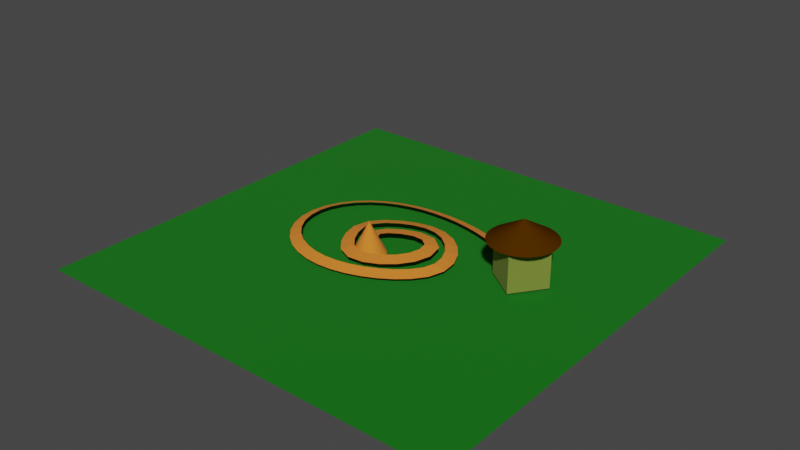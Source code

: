 # Source: map.blend  (saved by Blender 2.90.8; exported with 4.5.12 LTS)
import bpy
from mathutils import Matrix  # noqa: F401  (used for matrix-valued properties, if any)

bpy.ops.wm.read_factory_settings(use_empty=True)
scene = bpy.context.scene
scene.name = 'Scene'

# ---- collections
col_collection = bpy.data.collections.new('Collection'); scene.collection.children.link(col_collection)

# ---- materials (node trees are filled in below, after node groups)
mat_path = bpy.data.materials.new('Path')
mat_path.use_transparent_shadow = False
mat_ground = bpy.data.materials.new('Ground')
mat_ground.use_transparent_shadow = False
mat_roof = bpy.data.materials.new('Roof')
mat_roof.use_transparent_shadow = False
mat_house = bpy.data.materials.new('house')
mat_house.use_transparent_shadow = False

# ---- material node trees
mat_path.use_nodes = True; mat_path.node_tree.nodes.clear()
_N = mat_path.node_tree.nodes; _L = mat_path.node_tree.links
n0 = _N.new('ShaderNodeBsdfPrincipled'); n0.name = 'Principled BSDF'; n0.location = (10, 300)
n0.distribution = 'GGX'
n0.subsurface_method = 'BURLEY'
n0.inputs[0].default_value = (0.8, 0.2169, 0.02076, 1.0)
n0.inputs[2].default_value = 1.0
n0.inputs[3].default_value = 1.45
n0.inputs[27].default_value = (0.0, 0.0, 0.0, 1.0)
n0.inputs[28].default_value = 1.0
n1 = _N.new('ShaderNodeOutputMaterial'); n1.name = 'Material Output'; n1.location = (300, 300)
_L.new(n0.outputs[0], n1.inputs[0])
n1.is_active_output = True
mat_ground.use_nodes = True; mat_ground.node_tree.nodes.clear()
_N = mat_ground.node_tree.nodes; _L = mat_ground.node_tree.links
n0 = _N.new('ShaderNodeBsdfPrincipled'); n0.name = 'Principled BSDF'; n0.location = (10, 300)
n0.distribution = 'GGX'
n0.subsurface_method = 'BURLEY'
n0.inputs[0].default_value = (0.0, 0.1626, 0.001486, 1.0)
n0.inputs[2].default_value = 1.0
n0.inputs[3].default_value = 1.45
n0.inputs[27].default_value = (0.0, 0.0, 0.0, 1.0)
n0.inputs[28].default_value = 1.0
n1 = _N.new('ShaderNodeOutputMaterial'); n1.name = 'Material Output'; n1.location = (300, 300)
_L.new(n0.outputs[0], n1.inputs[0])
n1.is_active_output = True
mat_roof.use_nodes = True; mat_roof.node_tree.nodes.clear()
_N = mat_roof.node_tree.nodes; _L = mat_roof.node_tree.links
n0 = _N.new('ShaderNodeBsdfPrincipled'); n0.name = 'Principled BSDF'; n0.location = (10, 300)
n0.distribution = 'GGX'
n0.subsurface_method = 'BURLEY'
n0.inputs[0].default_value = (0.07036, 0.02416, 0.0, 1.0)
n0.inputs[2].default_value = 1.0
n0.inputs[3].default_value = 1.45
n0.inputs[13].default_value = 0.0
n0.inputs[27].default_value = (0.0, 0.0, 0.0, 1.0)
n0.inputs[28].default_value = 1.0
n1 = _N.new('ShaderNodeOutputMaterial'); n1.name = 'Material Output'; n1.location = (300, 300)
_L.new(n0.outputs[0], n1.inputs[0])
n1.is_active_output = True
mat_house.use_nodes = True; mat_house.node_tree.nodes.clear()
_N = mat_house.node_tree.nodes; _L = mat_house.node_tree.links
n0 = _N.new('ShaderNodeBsdfPrincipled'); n0.name = 'Principled BSDF'; n0.location = (10, 300)
n0.distribution = 'GGX'
n0.subsurface_method = 'BURLEY'
n0.inputs[0].default_value = (0.1888, 0.2462, 0.03397, 1.0)
n0.inputs[2].default_value = 1.0
n0.inputs[3].default_value = 1.45
n0.inputs[27].default_value = (0.0, 0.0, 0.0, 1.0)
n0.inputs[28].default_value = 1.0
n1 = _N.new('ShaderNodeOutputMaterial'); n1.name = 'Material Output'; n1.location = (300, 300)
_L.new(n0.outputs[0], n1.inputs[0])
n1.is_active_output = True

# ---- world
world_world = bpy.data.worlds.new('World'); scene.world = world_world
world_world.use_nodes = True; world_world.node_tree.nodes.clear()
_N = world_world.node_tree.nodes; _L = world_world.node_tree.links
n0 = _N.new('ShaderNodeOutputWorld'); n0.name = 'World Output'; n0.location = (300, 300)
n1 = _N.new('ShaderNodeBackground'); n1.name = 'Background'; n1.location = (10, 300)
n1.inputs[0].default_value = (0.05088, 0.05088, 0.05088, 1.0)
_L.new(n1.outputs[0], n0.inputs[0])
n0.is_active_output = True
world_world.color = (0.05088, 0.05088, 0.05088)
world_world.use_sun_shadow = False
world_world.sun_shadow_jitter_overblur = 0.0

# ---- meshes
me_plane = bpy.data.meshes.new('Plane')
me_plane.from_pydata([(-0.99, -0.99, 0.0), (0.99, -0.99, 0.0), (-0.99, 0.99, 0.0), (0.99, 0.99, 0.0)], [], [(0, 1, 3, 2)])
_uv = me_plane.uv_layers.new(name='UVMap')
_uv.uv.foreach_set('vector', [0.0, 0.0, 1.0, 0.0, 1.0, 1.0, 0.0, 1.0])
me_plane.materials.append(mat_path)
me_plane.use_remesh_fix_poles = True
me_plane.use_remesh_preserve_attributes = False
me_plane.use_mirror_vertex_groups = False
me_plane.update()
me_plane_004 = bpy.data.meshes.new('Plane.004')
me_plane_004.from_pydata([(-1.0, -1.0, 0.0), (1.0, -1.0, 0.0), (-1.0, 1.0, 0.0), (1.0, 1.0, 0.0)], [], [(0, 1, 3, 2)])
_uv = me_plane_004.uv_layers.new(name='UVMap')
_uv.uv.foreach_set('vector', [0.0, 0.0, 1.0, 0.0, 1.0, 1.0, 0.0, 1.0])
me_plane_004.materials.append(mat_ground)
me_plane_004.use_remesh_fix_poles = True
me_plane_004.use_remesh_preserve_attributes = False
me_plane_004.use_mirror_vertex_groups = False
me_plane_004.update()
me_cube_001 = bpy.data.meshes.new('Cube.001')
me_cube_001.from_pydata([(-1.0, -1.0, -1.0), (-1.0, -1.0, 1.0), (-1.0, 1.0, -1.0), (-1.0, 1.0, 1.0), (1.0, -1.0, -1.0), (1.0, -1.0, 1.0), (1.0, 1.0, -1.0), (1.0, 1.0, 1.0), (0.02451, 1.697, 1.103), (0.354, 1.665, 1.103), (0.6708, 1.569, 1.103), (0.9628, 1.413, 1.103), (1.219, 1.203, 1.103), (1.429, 0.9467, 1.103), (1.585, 0.6547, 1.103), (1.681, 0.3379, 1.103), (1.713, 0.008438, 1.103), (1.681, -0.321, 1.103), (1.585, -0.6379, 1.103), (1.429, -0.9299, 1.103), (1.219, -1.186, 1.103), (0.9628, -1.396, 1.103), (0.6708, -1.552, 1.103), (0.354, -1.648, 1.103), (0.02451, -1.68, 1.103), (-0.305, -1.648, 1.103), (-0.6218, -1.552, 1.103), (-0.9138, -1.396, 1.103), (-1.17, -1.186, 1.103), (-1.38, -0.9299, 1.103), (-1.536, -0.6379, 1.103), (-1.632, -0.321, 1.103), (-1.664, 0.008441, 1.103), (-1.632, 0.3379, 1.103), (-1.536, 0.6548, 1.103), (-1.38, 0.9467, 1.103), (-1.17, 1.203, 1.103), (-0.9138, 1.413, 1.103), (-0.6218, 1.569, 1.103), (-0.305, 1.665, 1.103), (0.02451, 0.008438, 2.116)], [], [(0, 1, 3, 2), (2, 3, 7, 6), (6, 7, 5, 4), (4, 5, 1, 0), (2, 6, 4, 0), (7, 3, 1, 5), (8, 40, 9), (9, 40, 10), (10, 40, 11), (11, 40, 12), (12, 40, 13), (13, 40, 14), (14, 40, 15), (15, 40, 16), (16, 40, 17), (17, 40, 18), (18, 40, 19), (19, 40, 20), (20, 40, 21), (21, 40, 22), (22, 40, 23), (23, 40, 24), (24, 40, 25), (25, 40, 26), (26, 40, 27), (27, 40, 28), (28, 40, 29), (29, 40, 30), (30, 40, 31), (31, 40, 32), (32, 40, 33), (33, 40, 34), (34, 40, 35), (35, 40, 36), (36, 40, 37), (37, 40, 38), (8, 9, 10, 11, 12, 13, 14, 15, 16, 17, 18, 19, 20, 21, 22, 23, 24, 25, 26, 27, 28, 29, 30, 31, 32, 33, 34, 35, 36, 37, 38, 39), (38, 40, 39), (39, 40, 8)])
me_cube_001.polygons.foreach_set('material_index', [1, 1, 1, 1, 1, 1, 0, 0, 0, 0, 0, 0, 0, 0, 0, 0, 0, 0, 0, 0, 0, 0, 0, 0, 0, 0, 0, 0, 0, 0, 0, 0, 0, 0, 0, 0, 0, 0, 0])
_uv = me_cube_001.uv_layers.new(name='UVMap')
_uv.uv.foreach_set('vector', [0.375, 0.0, 0.625, 0.0, 0.625, 0.25, 0.375, 0.25, 0.375, 0.25, 0.625, 0.25, 0.625, 0.5, 0.375, 0.5, 0.375, 0.5, 0.625, 0.5, 0.625, 0.75, 0.375, 0.75, 0.375, 0.75, 0.625, 0.75, 0.625, 1.0, 0.375, 1.0, 0.125, 0.5, 0.375, 0.5, 0.375, 0.75, 0.125, 0.75, 0.625, 0.5, 0.875, 0.5, 0.875, 0.75, 0.625, 0.75, 0.25, 0.49, 0.25, 0.25, 0.2968, 0.4854, 0.2968, 0.4854, 0.25, 0.25, 0.3418, 0.4717, 0.3418, 0.4717, 0.25, 0.25, 0.3833, 0.4496, 0.3833, 0.4496, 0.25, 0.25, 0.4197, 0.4197, 0.4197, 0.4197, 0.25, 0.25, 0.4496, 0.3833, 0.4496, 0.3833, 0.25, 0.25, 0.4717, 0.3418, 0.4717, 0.3418, 0.25, 0.25, 0.4854, 0.2968, 0.4854, 0.2968, 0.25, 0.25, 0.49, 0.25, 0.49, 0.25, 0.25, 0.25, 0.4854, 0.2032, 0.4854, 0.2032, 0.25, 0.25, 0.4717, 0.1582, 0.4717, 0.1582, 0.25, 0.25, 0.4496, 0.1167, 0.4496, 0.1167, 0.25, 0.25, 0.4197, 0.08029, 0.4197, 0.08029, 0.25, 0.25, 0.3833, 0.05045, 0.3833, 0.05045, 0.25, 0.25, 0.3418, 0.02827, 0.3418, 0.02827, 0.25, 0.25, 0.2968, 0.01461, 0.2968, 0.01461, 0.25, 0.25, 0.25, 0.01, 0.25, 0.01, 0.25, 0.25, 0.2032, 0.01461, 0.2032, 0.01461, 0.25, 0.25, 0.1582, 0.02827, 0.1582, 0.02827, 0.25, 0.25, 0.1167, 0.05045, 0.1167, 0.05045, 0.25, 0.25, 0.08029, 0.08029, 0.08029, 0.08029, 0.25, 0.25, 0.05045, 0.1167, 0.05045, 0.1167, 0.25, 0.25, 0.02827, 0.1582, 0.02827, 0.1582, 0.25, 0.25, 0.01461, 0.2032, 0.01461, 0.2032, 0.25, 0.25, 0.01, 0.25, 0.01, 0.25, 0.25, 0.25, 0.01461, 0.2968, 0.01461, 0.2968, 0.25, 0.25, 0.02827, 0.3418, 0.02827, 0.3418, 0.25, 0.25, 0.05045, 0.3833, 0.05045, 0.3833, 0.25, 0.25, 0.0803, 0.4197, 0.0803, 0.4197, 0.25, 0.25, 0.1167, 0.4496, 0.1167, 0.4496, 0.25, 0.25, 0.1582, 0.4717, 0.75, 0.49, 0.7968, 0.4854, 0.8418, 0.4717, 0.8833, 0.4496, 0.9197, 0.4197, 0.9496, 0.3833, 0.9717, 0.3418, 0.9854, 0.2968, 0.99, 0.25, 0.9854, 0.2032, 0.9717, 0.1582, 0.9496, 0.1167, 0.9197, 0.08029, 0.8833, 0.05045, 0.8418, 0.02827, 0.7968, 0.01461, 0.75, 0.01, 0.7032, 0.01461, 0.6582, 0.02827, 0.6167, 0.05045, 0.5803, 0.08029, 0.5504, 0.1167, 0.5283, 0.1582, 0.5146, 0.2032, 0.51, 0.25, 0.5146, 0.2968, 0.5283, 0.3418, 0.5504, 0.3833, 0.5803, 0.4197, 0.6167, 0.4496, 0.6582, 0.4717, 0.7032, 0.4854, 0.1582, 0.4717, 0.25, 0.25, 0.2032, 0.4854, 0.2032, 0.4854, 0.25, 0.25, 0.25, 0.49])
me_cube_001.materials.append(mat_roof)
me_cube_001.materials.append(mat_house)
me_cube_001.use_remesh_fix_poles = True
me_cube_001.use_remesh_preserve_attributes = False
me_cube_001.use_mirror_vertex_groups = False
me_cube_001.update()
me_cone = bpy.data.meshes.new('Cone')
me_cone.from_pydata([(0.0, 1.0, -1.0), (0.1951, 0.9808, -1.0), (0.3827, 0.9239, -1.0), (0.5556, 0.8315, -1.0), (0.7071, 0.7071, -1.0), (0.8315, 0.5556, -1.0), (0.9239, 0.3827, -1.0), (0.9808, 0.1951, -1.0), (1.0, 7.55e-08, -1.0), (0.9808, -0.1951, -1.0), (0.9239, -0.3827, -1.0), (0.8315, -0.5556, -1.0), (0.7071, -0.7071, -1.0), (0.5556, -0.8315, -1.0), (0.3827, -0.9239, -1.0), (0.1951, -0.9808, -1.0), (-3.258e-07, -1.0, -1.0), (-0.1951, -0.9808, -1.0), (-0.3827, -0.9239, -1.0), (-0.5556, -0.8315, -1.0), (-0.7071, -0.7071, -1.0), (-0.8315, -0.5556, -1.0), (-0.9239, -0.3827, -1.0), (-0.9808, -0.1951, -1.0), (-1.0, 9.656e-07, -1.0), (-0.9808, 0.1951, -1.0), (-0.9239, 0.3827, -1.0), (-0.8315, 0.5556, -1.0), (-0.7071, 0.7071, -1.0), (-0.5556, 0.8315, -1.0), (-0.3827, 0.9239, -1.0), (-0.1951, 0.9808, -1.0), (0.0, 0.0, 1.0)], [], [(0, 32, 1), (1, 32, 2), (2, 32, 3), (3, 32, 4), (4, 32, 5), (5, 32, 6), (6, 32, 7), (7, 32, 8), (8, 32, 9), (9, 32, 10), (10, 32, 11), (11, 32, 12), (12, 32, 13), (13, 32, 14), (14, 32, 15), (15, 32, 16), (16, 32, 17), (17, 32, 18), (18, 32, 19), (19, 32, 20), (20, 32, 21), (21, 32, 22), (22, 32, 23), (23, 32, 24), (24, 32, 25), (25, 32, 26), (26, 32, 27), (27, 32, 28), (28, 32, 29), (29, 32, 30), (0, 1, 2, 3, 4, 5, 6, 7, 8, 9, 10, 11, 12, 13, 14, 15, 16, 17, 18, 19, 20, 21, 22, 23, 24, 25, 26, 27, 28, 29, 30, 31), (30, 32, 31), (31, 32, 0)])
_uv = me_cone.uv_layers.new(name='UVMap')
_uv.uv.foreach_set('vector', [0.25, 0.49, 0.25, 0.25, 0.2968, 0.4854, 0.2968, 0.4854, 0.25, 0.25, 0.3418, 0.4717, 0.3418, 0.4717, 0.25, 0.25, 0.3833, 0.4496, 0.3833, 0.4496, 0.25, 0.25, 0.4197, 0.4197, 0.4197, 0.4197, 0.25, 0.25, 0.4496, 0.3833, 0.4496, 0.3833, 0.25, 0.25, 0.4717, 0.3418, 0.4717, 0.3418, 0.25, 0.25, 0.4854, 0.2968, 0.4854, 0.2968, 0.25, 0.25, 0.49, 0.25, 0.49, 0.25, 0.25, 0.25, 0.4854, 0.2032, 0.4854, 0.2032, 0.25, 0.25, 0.4717, 0.1582, 0.4717, 0.1582, 0.25, 0.25, 0.4496, 0.1167, 0.4496, 0.1167, 0.25, 0.25, 0.4197, 0.08029, 0.4197, 0.08029, 0.25, 0.25, 0.3833, 0.05045, 0.3833, 0.05045, 0.25, 0.25, 0.3418, 0.02827, 0.3418, 0.02827, 0.25, 0.25, 0.2968, 0.01461, 0.2968, 0.01461, 0.25, 0.25, 0.25, 0.01, 0.25, 0.01, 0.25, 0.25, 0.2032, 0.01461, 0.2032, 0.01461, 0.25, 0.25, 0.1582, 0.02827, 0.1582, 0.02827, 0.25, 0.25, 0.1167, 0.05045, 0.1167, 0.05045, 0.25, 0.25, 0.08029, 0.08029, 0.08029, 0.08029, 0.25, 0.25, 0.05045, 0.1167, 0.05045, 0.1167, 0.25, 0.25, 0.02827, 0.1582, 0.02827, 0.1582, 0.25, 0.25, 0.01461, 0.2032, 0.01461, 0.2032, 0.25, 0.25, 0.01, 0.25, 0.01, 0.25, 0.25, 0.25, 0.01461, 0.2968, 0.01461, 0.2968, 0.25, 0.25, 0.02827, 0.3418, 0.02827, 0.3418, 0.25, 0.25, 0.05045, 0.3833, 0.05045, 0.3833, 0.25, 0.25, 0.08029, 0.4197, 0.08029, 0.4197, 0.25, 0.25, 0.1167, 0.4496, 0.1167, 0.4496, 0.25, 0.25, 0.1582, 0.4717, 0.75, 0.49, 0.7968, 0.4854, 0.8418, 0.4717, 0.8833, 0.4496, 0.9197, 0.4197, 0.9496, 0.3833, 0.9717, 0.3418, 0.9854, 0.2968, 0.99, 0.25, 0.9854, 0.2032, 0.9717, 0.1582, 0.9496, 0.1167, 0.9197, 0.08029, 0.8833, 0.05045, 0.8418, 0.02827, 0.7968, 0.01461, 0.75, 0.01, 0.7032, 0.01461, 0.6582, 0.02827, 0.6167, 0.05045, 0.5803, 0.08029, 0.5504, 0.1167, 0.5283, 0.1582, 0.5146, 0.2032, 0.51, 0.25, 0.5146, 0.2968, 0.5283, 0.3418, 0.5504, 0.3833, 0.5803, 0.4197, 0.6167, 0.4496, 0.6582, 0.4717, 0.7032, 0.4854, 0.1582, 0.4717, 0.25, 0.25, 0.2032, 0.4854, 0.2032, 0.4854, 0.25, 0.25, 0.25, 0.49])
me_cone.materials.append(mat_path)
me_cone.use_remesh_fix_poles = True
me_cone.use_remesh_preserve_attributes = False
me_cone.use_mirror_vertex_groups = False
me_cone.update()

# ---- curves / text
cu_nurbspath = bpy.data.curves.new('NurbsPath', 'CURVE')
cu_nurbspath.dimensions = '3D'
_sp = cu_nurbspath.splines.new('NURBS'); _sp.points.add(16)
_sp.points.foreach_set('co', [-3.909, -1.027, 4.974, 1.0, -5.563, 0.6269, 4.019, 1.0, 2.514, 6.404, 4.762, 1.0, 7.668, -1.249, 4.49, 1.0, -2.818, -8.088, 4.007, 1.0, -6.31, -3.122, 3.777, 1.0, -8.499, 1.803, 3.854, 1.0, -4.121, 5.634, 3.254, 1.0, 2.584, 7.781, 3.335, 1.0, 8.604, 0.6664, 3.264, 1.0, 6.962, -5.354, 2.474, 1.0, -8.362, -12.47, 2.474, 1.0, -20.95, 0.1191, 2.474, 1.0, -7.815, 16.54, 2.474, 1.0, 18.38, 7.627, 2.474, 1.0, 17.08, -1.982, 2.474, 1.0, 20.38, -13.92, 2.474, 1.0])
_sp.order_u = 5
_sp.order_v = 0
_sp.use_endpoint_u = True
_sp.use_smooth = False
cu_nurbspath.use_path = True
cu_nurbspath.use_path_clamp = True
cu_nurbspath.fill_mode = 'FULL'

# ---- objects
ob_nurbspath = bpy.data.objects.new('NurbsPath', cu_nurbspath)
ob_path = bpy.data.objects.new('Path', me_plane)
ob_ground = bpy.data.objects.new('Ground', me_plane_004)
ob_house = bpy.data.objects.new('House', me_cube_001)
ob_spawn = bpy.data.objects.new('Spawn', me_cone)

# ---- transforms, parenting, visibility, modifiers, constraints
ob_nurbspath.location = (0.0, 0.0, 0.0)
ob_nurbspath.scale = (1.0, 1.0, 0.4)
ob_nurbspath.lineart.crease_threshold = 0.0
ob_path.location = (0.0, 0.0, 0.0)
ob_path.lineart.crease_threshold = 0.0
_m = ob_path.modifiers.new('Array', 'ARRAY')
_m.fit_type = 'FIT_CURVE'
_m.curve = ob_nurbspath
_m.constant_offset_displace = (0.0, 0.0, 0.0)
_m = ob_path.modifiers.new('Curve', 'CURVE')
_m.object = ob_nurbspath
ob_ground.location = (0.0, 0.0, 0.0)
ob_ground.rotation_euler = (3.142, 0.0, 0.0)
ob_ground.scale = (-30.24, -30.24, -30.24)
ob_ground.lineart.crease_threshold = 0.0
_m = ob_ground.modifiers.new('ParticleSettings', 'PARTICLE_SYSTEM')
ob_house.location = (15.77, 3.981, 3.0)
ob_house.rotation_euler = (0.0, -0.0, -0.6275)
ob_house.scale = (2.7, 2.7, 2.7)
ob_house.lineart.crease_threshold = 0.0
ob_spawn.location = (-3.448, -1.939, 2.115)
ob_spawn.scale = (2.34, 2.34, 2.34)
ob_spawn.lineart.crease_threshold = 0.0

# ---- collection membership
col_collection.objects.link(ob_nurbspath)
col_collection.objects.link(ob_path)
col_collection.objects.link(ob_ground)
col_collection.objects.link(ob_house)
col_collection.objects.link(ob_spawn)

# ---- scene / render settings (as saved in the file)
scene.frame_start = 1; scene.frame_end = 250; scene.frame_set(1)
scene.render.engine = 'BLENDER_EEVEE_NEXT'
scene.cycles.use_denoising = False
scene.cycles.samples = 128
scene.cycles.sampling_pattern = 'TABULATED_SOBOL'
scene.cycles.use_adaptive_sampling = False
scene.cycles.use_light_tree = False
scene.view_settings.view_transform = 'Filmic'
bpy.context.view_layer.update()

# ---- added for rendering (the .blend has no active camera and no usable light): camera, sun
cam_auto = bpy.data.cameras.new('AutoCamera')
cam_auto.lens = 50.0
cam_auto.sensor_width = 36.0
cam_auto.clip_end = 1396.39
ob_auto_camera = bpy.data.objects.new('AutoCamera', cam_auto)
scene.collection.objects.link(ob_auto_camera)
ob_auto_camera.location = (79.567, -95.4804, 67.8978)
ob_auto_camera.rotation_euler = (1.09748, -7.21219e-08, 0.694738)
scene.camera = ob_auto_camera
light_auto_sun = bpy.data.lights.new('AutoSun', 'SUN')
light_auto_sun.energy = 3.0
light_auto_sun.angle = 0.0523599
ob_auto_sun = bpy.data.objects.new('AutoSun', light_auto_sun)
scene.collection.objects.link(ob_auto_sun)
ob_auto_sun.rotation_euler = (0.872665, 0.174533, 0.523599)
bpy.context.view_layer.update()
